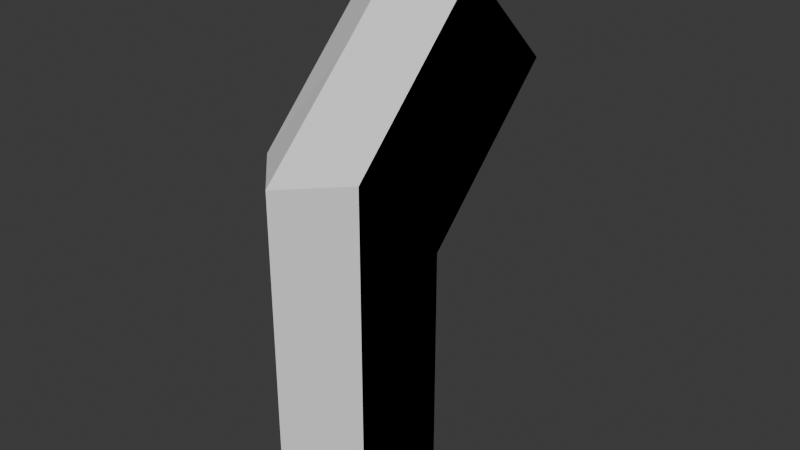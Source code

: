 # Source: testmodel.blend  (saved by Blender 4.5.92; exported with 4.5.12 LTS)
import bpy
from mathutils import Matrix  # noqa: F401  (used for matrix-valued properties, if any)

bpy.ops.wm.read_factory_settings(use_empty=True)
scene = bpy.context.scene
scene.name = 'Scene'

# ---- collections
col_collection = bpy.data.collections.new('Collection'); scene.collection.children.link(col_collection)

# ---- world
world_world = bpy.data.worlds.new('World'); scene.world = world_world
world_world.use_nodes = True; world_world.node_tree.nodes.clear()
_N = world_world.node_tree.nodes; _L = world_world.node_tree.links
n0 = _N.new('ShaderNodeOutputWorld'); n0.name = 'World Output'; n0.location = (200, 100)
n1 = _N.new('ShaderNodeBackground'); n1.name = 'Background'; n1.location = (-200, 100)
n1.inputs[0].default_value = (0.05088, 0.05088, 0.05088, 1.0)
_L.new(n1.outputs[0], n0.inputs[0])
n0.is_active_output = True
world_world.color = (0.05088, 0.05088, 0.05088)
world_world.sun_shadow_jitter_overblur = 0.0

# ---- meshes
me_cube_001 = bpy.data.meshes.new('Cube.001')
me_cube_001.from_pydata([(-1.0, -1.0, 0.0), (-1.0, -1.0, 2.0), (-1.0, 1.0, 0.0), (-1.0, 1.0, 2.0), (1.0, -1.0, 0.0), (1.0, -1.0, 2.0), (1.0, 1.0, 0.0), (1.0, 1.0, 2.0), (-1.0, -1.0, 4.0), (-1.0, 1.0, 4.0), (1.0, 1.0, 4.0), (1.0, -1.0, 4.0), (-1.0, -1.0, 7.0), (-1.0, 1.0, 5.0), (1.0, 1.0, 5.0), (1.0, -1.0, 7.0), (0.0, 1.546, 0.0), (0.0, 1.546, 2.0), (0.0, 1.546, 4.0), (0.0, 1.546, 4.811), (0.0, -2.005, 0.0), (0.0, -2.005, 2.0), (0.0, -2.005, 4.0), (0.0, -2.005, 7.0)], [], [(0, 1, 3, 2), (16, 17, 7, 6), (6, 7, 5, 4), (20, 21, 1, 0), (2, 16, 6, 4, 20, 0), (17, 3, 9, 18), (11, 10, 14, 15), (5, 7, 10, 11), (3, 1, 8, 9), (21, 5, 11, 22), (9, 8, 12, 13), (22, 11, 15, 23), (18, 9, 13, 19), (10, 18, 19, 14), (7, 17, 18, 10), (2, 3, 17, 16), (8, 22, 23, 12), (1, 21, 22, 8), (4, 5, 21, 20)])
_uv = me_cube_001.uv_layers.new(name='UVMap')
_uv.uv.foreach_set('vector', [0.1658, 0.8186, 0.1658, 0.5847, 0.3317, 0.5847, 0.3317, 0.8186, 0.7965, 0.5847, 0.7965, 0.3508, 0.8686, 0.3508, 0.8686, 0.5847, 0.3317, 0.8186, 0.3317, 0.5847, 0.4975, 0.5847, 0.4975, 0.8186, 0.0, 0.8186, 0.0, 0.5847, 0.1658, 0.5847, 0.1658, 0.8186, 0.8972, 0.9362, 0.7803, 1.0, 0.6633, 0.9362, 0.6633, 0.7023, 0.7803, 0.5847, 0.8972, 0.7023, 0.7965, 0.3508, 0.6633, 0.3508, 0.6633, 0.1169, 0.7965, 0.1169, 0.4975, 0.3508, 0.3317, 0.3508, 0.3317, 0.2339, 0.4975, 0.0, 0.4975, 0.5847, 0.3317, 0.5847, 0.3317, 0.3508, 0.4975, 0.3508, 0.3317, 0.5847, 0.1658, 0.5847, 0.1658, 0.3508, 0.3317, 0.3508, 0.6633, 0.5847, 0.4975, 0.5847, 0.4975, 0.3508, 0.6633, 0.3508, 0.3317, 0.3508, 0.1658, 0.3508, 0.1658, 0.0, 0.3317, 0.2339, 0.6633, 0.3508, 0.4975, 0.3508, 0.4975, 0.0, 0.6633, 0.0, 0.7965, 0.1169, 0.6633, 0.1169, 0.6633, 0.0, 0.7965, 0.0221, 0.8686, 0.1169, 0.7965, 0.1169, 0.7965, 0.0221, 0.8686, 0.0, 0.8686, 0.3508, 0.7965, 0.3508, 0.7965, 0.1169, 0.8686, 0.1169, 0.6633, 0.5847, 0.6633, 0.3508, 0.7965, 0.3508, 0.7965, 0.5847, 0.1658, 0.3508, 0.0, 0.3508, 0.0, 0.0, 0.1658, 0.0, 0.1658, 0.5847, 0.0, 0.5847, 0.0, 0.3508, 0.1658, 0.3508, 0.4975, 0.8186, 0.4975, 0.5847, 0.6633, 0.5847, 0.6633, 0.8186])
me_cube_001.update()
me_cube_002 = bpy.data.meshes.new('Cube.002')
me_cube_002.from_pydata([(-1.0, -1.0, 7.0), (-1.0, 1.0, 5.0), (1.0, 1.0, 5.0), (1.0, -1.0, 7.0), (-1.0, 0.4142, 8.414), (-1.0, 2.414, 6.414), (1.0, 2.414, 6.414), (1.0, 0.4142, 8.414), (-1.0, 1.828, 9.828), (-1.0, 3.828, 7.828), (1.0, 3.828, 7.828), (1.0, 1.828, 9.828), (0.0, 1.546, 4.811), (0.0, 2.978, 5.85), (0.0, 4.392, 7.265), (0.0, -2.005, 7.0), (0.0, -0.05349, 8.882), (0.0, 1.361, 10.3)], [], [(15, 3, 7, 16), (7, 6, 10, 11), (12, 1, 5, 13), (3, 2, 6, 7), (1, 0, 4, 5), (10, 14, 9, 8, 17, 11), (5, 4, 8, 9), (16, 7, 11, 17), (13, 5, 9, 14), (6, 13, 14, 10), (2, 12, 13, 6), (4, 16, 17, 8), (0, 15, 16, 4)])
_uv = me_cube_002.uv_layers.new(name='UVMap')
_uv.uv.foreach_set('vector', [0.3666, 1.0, 0.2275, 0.9183, 0.2289, 0.6907, 0.3653, 0.6915, 0.667, 0.2358, 0.4788, 0.2277, 0.4788, 0.0002197, 0.667, 0.008329, 0.315, 0.427, 0.1881, 0.4551, 0.1881, 0.2277, 0.3335, 0.2274, 0.667, 0.4632, 0.4788, 0.4551, 0.4788, 0.2277, 0.667, 0.2358, 0.1881, 0.4551, -3.217e-08, 0.4632, -4.476e-08, 0.2358, 0.1881, 0.2277, 0.2275, 0.8603, 0.1138, 0.951, 0.0, 0.8603, 0.0, 0.5385, 0.1138, 0.4632, 0.2275, 0.5385, 0.1881, 0.2277, -4.476e-08, 0.2358, -4.108e-08, 0.008329, 0.1881, 0.0002196, 0.3653, 0.6915, 0.2289, 0.6907, 0.2302, 0.4632, 0.3666, 0.464, 0.3335, 0.2274, 0.1881, 0.2277, 0.1881, 0.0002196, 0.3335, -7.069e-08, 0.4788, 0.2277, 0.3335, 0.2274, 0.3335, -3.171e-08, 0.4788, 0.0002197, 0.4788, 0.4551, 0.3519, 0.427, 0.3335, 0.2274, 0.4788, 0.2277, 0.5044, 0.6907, 0.368, 0.6915, 0.3666, 0.464, 0.503, 0.4632, 0.5057, 0.9183, 0.3666, 1.0, 0.368, 0.6915, 0.5044, 0.6907])
me_cube_002.update()
me_cube_003 = bpy.data.meshes.new('Cube.003')
me_cube_003.from_pydata([(-1.0, -1.0, 7.0), (-1.0, 1.0, 5.0), (1.0, 1.0, 5.0), (1.0, -1.0, 7.0), (0.0, 1.546, 4.811), (0.0, -2.005, 7.0)], [], [(5, 3, 0), (0, 3, 2, 1), (4, 1, 2)])
_uv = me_cube_003.uv_layers.new(name='UVMap')
_uv.uv.foreach_set('vector', [0.2267, 0.9999, 6.741e-05, 0.772, 0.4534, 0.772, 0.4534, 0.772, 6.741e-05, 0.772, 6.738e-05, 0.131, 0.4534, 0.131, 0.2267, 6.728e-05, 0.4534, 0.131, 6.738e-05, 0.131])
me_cube_003.update()
me_cube_004 = bpy.data.meshes.new('Cube.004')
me_cube_004.from_pydata([(-1.0, -1.0, 7.0), (-1.0, 1.0, 5.0), (1.0, 1.0, 5.0), (1.0, -1.0, 7.0), (0.0, 1.546, 4.811), (0.0, -2.005, 7.0)], [], [(5, 0, 3), (0, 1, 2, 3), (4, 2, 1)])
_uv = me_cube_004.uv_layers.new(name='UVMap')
_uv.uv.foreach_set('vector', [0.2267, 6.721e-05, 0.4534, 0.228, 6.73e-05, 0.228, 0.4534, 0.228, 0.4534, 0.869, 6.728e-05, 0.869, 6.73e-05, 0.228, 0.2267, 0.9999, 6.728e-05, 0.869, 0.4534, 0.869])
me_cube_004.update()
me_plane = bpy.data.meshes.new('Plane')
me_plane.from_pydata([(2.049e-08, -0.3378, 6.352), (-3.912e-08, 0.7226, 6.706), (2.049e-08, 0.01599, 5.998)], [], [(0, 1, 2)])
_uv = me_plane.uv_layers.new(name='UVMap')
_uv.uv.foreach_set('vector', [0.0, 0.0, 0.0, 0.0, 0.0, 0.0])
me_plane.update()
me_cube_005 = bpy.data.meshes.new('Cube.005')
me_cube_005.from_pydata([(-1.0, -1.0, 0.0), (-1.0, -1.0, 2.0), (-1.0, 1.0, 0.0), (-1.0, 1.0, 2.0), (1.0, -1.0, 0.0), (1.0, -1.0, 2.0), (1.0, 1.0, 0.0), (1.0, 1.0, 2.0), (-1.0, -1.0, 4.0), (-1.0, 1.0, 4.0), (1.0, 1.0, 4.0), (1.0, -1.0, 4.0), (-1.0, -1.0, 7.0), (-1.0, 1.0, 5.0), (1.0, 1.0, 5.0), (1.0, -1.0, 7.0)], [], [(0, 1, 3, 2), (2, 3, 7, 6), (6, 7, 5, 4), (4, 5, 1, 0), (2, 6, 4, 0), (11, 10, 14, 15), (5, 7, 10, 11), (3, 1, 8, 9), (9, 8, 12, 13), (10, 9, 13, 14), (7, 3, 9, 10), (8, 11, 15, 12), (1, 5, 11, 8)])
_uv = me_cube_005.uv_layers.new(name='UVMap')
_uv.uv.foreach_set('vector', [0.1658, 0.8186, 0.1658, 0.5847, 0.3317, 0.5847, 0.3317, 0.8186, 0.7965, 0.5847, 0.7965, 0.3508, 0.8686, 0.3508, 0.8686, 0.5847, 0.3317, 0.8186, 0.3317, 0.5847, 0.4975, 0.5847, 0.4975, 0.8186, 0.0, 0.8186, 0.0, 0.5847, 0.1658, 0.5847, 0.1658, 0.8186, 0.7803, 1.0, 0.6633, 0.9362, 0.7803, 0.5847, 0.8972, 0.7023, 0.4975, 0.3508, 0.3317, 0.3508, 0.3317, 0.2339, 0.4975, 0.0, 0.4975, 0.5847, 0.3317, 0.5847, 0.3317, 0.3508, 0.4975, 0.3508, 0.3317, 0.5847, 0.1658, 0.5847, 0.1658, 0.3508, 0.3317, 0.3508, 0.3317, 0.3508, 0.1658, 0.3508, 0.1658, 0.0, 0.3317, 0.2339, 0.8686, 0.1169, 0.7965, 0.1169, 0.7965, 0.0221, 0.8686, 0.0, 0.8686, 0.3508, 0.7965, 0.3508, 0.7965, 0.1169, 0.8686, 0.1169, 0.1658, 0.3508, 0.0, 0.3508, 0.0, 0.0, 0.1658, 0.0, 0.1658, 0.5847, 0.0, 0.5847, 0.0, 0.3508, 0.1658, 0.3508])
me_cube_005.update()
me_cube_006 = bpy.data.meshes.new('Cube.006')
me_cube_006.from_pydata([(-1.0, -1.0, 7.0), (-1.0, 1.0, 5.0), (1.0, 1.0, 5.0), (1.0, -1.0, 7.0), (-1.0, 0.4142, 8.414), (-1.0, 2.414, 6.414), (1.0, 2.414, 6.414), (1.0, 0.4142, 8.414), (-1.0, 1.828, 9.828), (-1.0, 3.828, 7.828), (1.0, 3.828, 7.828), (1.0, 1.828, 9.828)], [], [(7, 6, 10, 11), (3, 2, 6, 7), (1, 0, 4, 5), (10, 9, 8, 11), (5, 4, 8, 9), (6, 5, 9, 10), (2, 1, 5, 6), (4, 7, 11, 8), (0, 3, 7, 4)])
_uv = me_cube_006.uv_layers.new(name='UVMap')
_uv.uv.foreach_set('vector', [0.667, 0.2358, 0.4788, 0.2277, 0.4788, 0.0002197, 0.667, 0.008329, 0.667, 0.4632, 0.4788, 0.4551, 0.4788, 0.2277, 0.667, 0.2358, 0.1881, 0.4551, -3.217e-08, 0.4632, -4.476e-08, 0.2358, 0.1881, 0.2277, 0.2275, 0.8603, 0.0, 0.8603, 0.0, 0.5385, 0.2275, 0.5385, 0.1881, 0.2277, -4.476e-08, 0.2358, -4.108e-08, 0.008329, 0.1881, 0.0002196, 0.4788, 0.2277, 0.3335, 0.2274, 0.3335, -3.171e-08, 0.4788, 0.0002197, 0.4788, 0.4551, 0.3519, 0.427, 0.3335, 0.2274, 0.4788, 0.2277, 0.5044, 0.6907, 0.368, 0.6915, 0.3666, 0.464, 0.503, 0.4632, 0.5057, 0.9183, 0.3666, 1.0, 0.368, 0.6915, 0.5044, 0.6907])
me_cube_006.update()
me_cube_007 = bpy.data.meshes.new('Cube.007')
me_cube_007.from_pydata([(-1.0, -1.0, 7.0), (-1.0, 1.0, 5.0), (1.0, 1.0, 5.0), (1.0, -1.0, 7.0)], [], [(0, 3, 2, 1)])
_uv = me_cube_007.uv_layers.new(name='UVMap')
_uv.uv.foreach_set('vector', [0.4534, 0.772, 6.741e-05, 0.772, 6.738e-05, 0.131, 0.4534, 0.131])
me_cube_007.update()
me_cube_008 = bpy.data.meshes.new('Cube.008')
me_cube_008.from_pydata([(-1.0, -1.0, 7.0), (-1.0, 1.0, 5.0), (1.0, 1.0, 5.0), (1.0, -1.0, 7.0)], [], [(0, 1, 2, 3)])
_uv = me_cube_008.uv_layers.new(name='UVMap')
_uv.uv.foreach_set('vector', [0.4534, 0.228, 0.4534, 0.869, 6.728e-05, 0.869, 6.73e-05, 0.228])
me_cube_008.update()
me_plane_001 = bpy.data.meshes.new('Plane.001')
me_plane_001.from_pydata([(2.049e-08, -0.3378, 6.352), (-3.912e-08, 0.7226, 6.706), (2.049e-08, 0.01599, 5.998)], [], [(0, 1, 2)])
_uv = me_plane_001.uv_layers.new(name='UVMap')
_uv.uv.foreach_set('vector', [0.0, 0.0, 0.0, 0.0, 0.0, 0.0])
me_plane_001.update()
arm_armature = bpy.data.armatures.new('Armature')  # bones are not reproduced

# ---- objects
ob_scene_root = bpy.data.objects.new('scene_root', None)
ob_model_root_0 = bpy.data.objects.new('model_root_0', None)
ob_skeleton_root = bpy.data.objects.new('skeleton_root', arm_armature)
ob_bottom = bpy.data.objects.new('bottom', me_cube_001)
ob_top = bpy.data.objects.new('top', me_cube_002)
ob_bottom_cap_top = bpy.data.objects.new('bottom_cap_top', me_cube_003)
ob_top_cap_bottom = bpy.data.objects.new('top_cap_bottom', me_cube_004)
ob_bottom_cap_top_1 = bpy.data.objects.new('*bottom_cap_top', me_plane)
ob_model_root_1 = bpy.data.objects.new('model_root_1', None)
ob_bottom_001 = bpy.data.objects.new('bottom.001', me_cube_005)
ob_top_001 = bpy.data.objects.new('top.001', me_cube_006)
ob_bottom_cap_top_001 = bpy.data.objects.new('bottom_cap_top.001', me_cube_007)
ob_top_cap_bottom_001 = bpy.data.objects.new('top_cap_bottom.001', me_cube_008)
ob_bottom_cap_top_001_1 = bpy.data.objects.new('*bottom_cap_top.001', me_plane_001)

# ---- transforms, parenting, visibility, modifiers, constraints
ob_scene_root.location = (0.0, 0.0, 0.0)
ob_model_root_0.parent = ob_scene_root
ob_model_root_0.location = (0.0, 0.0, 0.0)
ob_skeleton_root.parent = ob_scene_root
ob_skeleton_root.location = (0.0, 0.0, 0.0)
ob_bottom.parent = ob_model_root_0
ob_bottom.location = (0.0, 0.0, 0.0)
_m = ob_bottom.modifiers.new('Armature', 'ARMATURE')
_m.object = ob_skeleton_root
_m.use_bone_envelopes = True
_m.use_vertex_groups = False
_m = ob_bottom.modifiers.new('Triangulate', 'TRIANGULATE')
ob_top.parent = ob_bottom
ob_top.location = (0.0, 0.0, 0.0)
_m = ob_top.modifiers.new('Armature', 'ARMATURE')
_m.object = ob_skeleton_root
_m.use_bone_envelopes = True
_m.use_vertex_groups = False
_m = ob_top.modifiers.new('Triangulate', 'TRIANGULATE')
ob_bottom_cap_top.parent = ob_bottom
ob_bottom_cap_top.location = (0.0, 0.0, 0.0)
_m = ob_bottom_cap_top.modifiers.new('Armature', 'ARMATURE')
_m.object = ob_skeleton_root
_m.use_bone_envelopes = True
_m.use_vertex_groups = False
_m = ob_bottom_cap_top.modifiers.new('Triangulate', 'TRIANGULATE')
ob_top_cap_bottom.parent = ob_top
ob_top_cap_bottom.location = (0.0, 0.0, 0.0)
_m = ob_top_cap_bottom.modifiers.new('Armature', 'ARMATURE')
_m.object = ob_skeleton_root
_m.use_bone_envelopes = True
_m.use_vertex_groups = False
_m = ob_top_cap_bottom.modifiers.new('Triangulate', 'TRIANGULATE')
ob_bottom_cap_top_1.parent = ob_bottom
ob_bottom_cap_top_1.location = (0.0, 0.0, 0.0)
_m = ob_bottom_cap_top_1.modifiers.new('Armature', 'ARMATURE')
_m.object = ob_skeleton_root
_m.use_bone_envelopes = True
_m.use_vertex_groups = False
ob_model_root_1.parent = ob_scene_root
ob_model_root_1.location = (0.0, 0.0, 0.0)
ob_bottom_001.parent = ob_model_root_1
ob_bottom_001.location = (0.0, 0.0, 0.0)
_m = ob_bottom_001.modifiers.new('Armature', 'ARMATURE')
_m.object = ob_skeleton_root
_m.use_bone_envelopes = True
_m.use_vertex_groups = False
_m = ob_bottom_001.modifiers.new('Triangulate', 'TRIANGULATE')
ob_top_001.parent = ob_bottom_001
ob_top_001.location = (0.0, 0.0, 0.0)
_m = ob_top_001.modifiers.new('Armature', 'ARMATURE')
_m.object = ob_skeleton_root
_m.use_bone_envelopes = True
_m.use_vertex_groups = False
_m = ob_top_001.modifiers.new('Triangulate', 'TRIANGULATE')
ob_bottom_cap_top_001.parent = ob_bottom_001
ob_bottom_cap_top_001.location = (0.0, 0.0, 0.0)
_m = ob_bottom_cap_top_001.modifiers.new('Armature', 'ARMATURE')
_m.object = ob_skeleton_root
_m.use_bone_envelopes = True
_m.use_vertex_groups = False
_m = ob_bottom_cap_top_001.modifiers.new('Triangulate', 'TRIANGULATE')
ob_top_cap_bottom_001.parent = ob_top_001
ob_top_cap_bottom_001.location = (0.0, 0.0, 0.0)
_m = ob_top_cap_bottom_001.modifiers.new('Armature', 'ARMATURE')
_m.object = ob_skeleton_root
_m.use_bone_envelopes = True
_m.use_vertex_groups = False
_m = ob_top_cap_bottom_001.modifiers.new('Triangulate', 'TRIANGULATE')
ob_bottom_cap_top_001_1.parent = ob_bottom_001
ob_bottom_cap_top_001_1.location = (0.0, 0.0, 0.0)
_m = ob_bottom_cap_top_001_1.modifiers.new('Armature', 'ARMATURE')
_m.object = ob_skeleton_root
_m.use_bone_envelopes = True
_m.use_vertex_groups = False

# ---- collection membership
col_collection.objects.link(ob_scene_root)
col_collection.objects.link(ob_model_root_0)
col_collection.objects.link(ob_skeleton_root)
col_collection.objects.link(ob_bottom)
col_collection.objects.link(ob_top)
col_collection.objects.link(ob_bottom_cap_top)
col_collection.objects.link(ob_top_cap_bottom)
col_collection.objects.link(ob_bottom_cap_top_1)
col_collection.objects.link(ob_model_root_1)
col_collection.objects.link(ob_bottom_001)
col_collection.objects.link(ob_top_001)
col_collection.objects.link(ob_bottom_cap_top_001)
col_collection.objects.link(ob_top_cap_bottom_001)
col_collection.objects.link(ob_bottom_cap_top_001_1)

# ---- scene / render settings (as saved in the file)
scene.frame_start = 0; scene.frame_end = 20; scene.frame_set(0)
scene.render.engine = 'BLENDER_EEVEE_NEXT'
bpy.context.view_layer.update()

# ---- added for rendering (the .blend has no active camera and no usable light): camera, sun
cam_auto = bpy.data.cameras.new('AutoCamera')
cam_auto.lens = 50.0
cam_auto.sensor_width = 36.0
cam_auto.clip_end = 1000.0
ob_auto_camera = bpy.data.objects.new('AutoCamera', cam_auto)
scene.collection.objects.link(ob_auto_camera)
ob_auto_camera.location = (11.3671, -12.4472, 14.2417)
ob_auto_camera.rotation_euler = (1.09748, -7.21219e-08, 0.694738)
scene.camera = ob_auto_camera
light_auto_sun = bpy.data.lights.new('AutoSun', 'SUN')
light_auto_sun.energy = 3.0
light_auto_sun.angle = 0.0523599
ob_auto_sun = bpy.data.objects.new('AutoSun', light_auto_sun)
scene.collection.objects.link(ob_auto_sun)
ob_auto_sun.rotation_euler = (0.872665, 0.174533, 0.523599)
bpy.context.view_layer.update()
